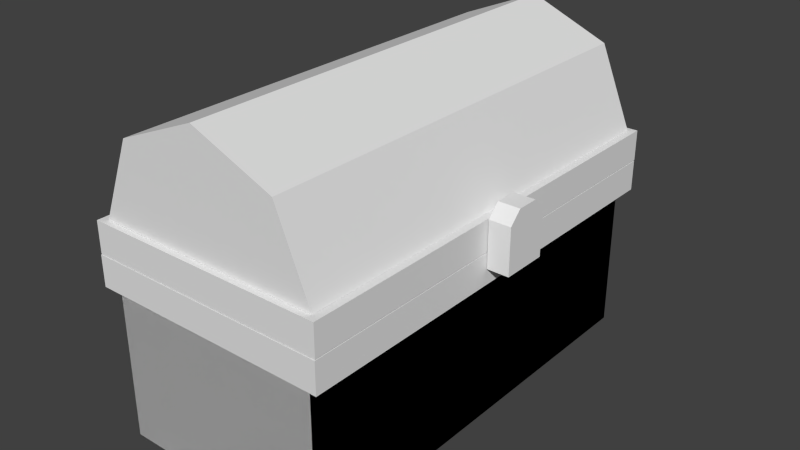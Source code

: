 # Source: Chest.blend  (saved by Blender 2.76.0; exported with 4.5.12 LTS)
import bpy
from mathutils import Matrix  # noqa: F401  (used for matrix-valued properties, if any)

bpy.ops.wm.read_factory_settings(use_empty=True)
scene = bpy.context.scene
scene.name = 'Scene'

# ---- collections
col_collection_1 = bpy.data.collections.new('Collection 1'); scene.collection.children.link(col_collection_1)

# ---- world
world_world = bpy.data.worlds.new('World'); scene.world = world_world
world_world.color = (0.05088, 0.05088, 0.05088)
world_world.use_sun_shadow = False
world_world.sun_shadow_jitter_overblur = 0.0
world_world.cycles.sampling_method = 'MANUAL'
world_world.cycles.sample_map_resolution = 256

# ---- meshes
me_cylinder_001 = bpy.data.meshes.new('Cylinder.001')
me_cylinder_001.from_pydata([(2.031, -0.2981, 1.929), (0.1236, -0.2981, 1.929), (2.031, -0.2981, -1.91), (0.1236, -0.2981, -1.91), (2.031, -1.587, 1.929), (0.1236, -1.587, 1.929), (2.031, -1.587, -1.91), (0.1236, -1.587, -1.91), (2.031, -0.2981, 1.929), (0.1236, -0.2981, 1.929), (2.031, -0.2981, -1.91), (0.1236, -0.2981, -1.91), (2.031, -1.587, 1.929), (0.1236, -1.587, 1.929), (2.031, -1.587, -1.91), (0.1236, -1.587, -1.91)], [], [(1, 5, 4, 0), (2, 6, 7, 3), (3, 7, 5, 1), (0, 4, 6, 2), (5, 7, 6, 4), (9, 8, 12, 13), (10, 11, 15, 14), (11, 9, 13, 15), (8, 10, 14, 12), (13, 12, 14, 15)])
me_cylinder_001.use_remesh_preserve_volume = False
me_cylinder_001.use_remesh_preserve_attributes = False
me_cylinder_001.use_mirror_vertex_groups = False
me_cylinder_001.update()
me_cylinder_002 = bpy.data.meshes.new('Cylinder.002')
me_cylinder_002.from_pydata([(2.142, 0.004698, -1.965), (0.01279, 0.004698, 1.984), (2.142, 0.004698, 1.984), (0.01279, 0.004698, -1.965), (1.927, 0.004698, -1.742), (0.2276, 0.004698, 1.761), (1.927, 0.004698, 1.761), (0.2276, 0.004698, -1.742), (2.031, -0.2981, 1.929), (2.142, -0.2642, 1.984), (0.1236, -0.2981, 1.929), (0.01279, -0.2642, 1.984), (2.142, -0.2642, -1.965), (2.031, -0.2981, -1.91), (0.1236, -0.2981, -1.91), (0.01279, -0.2642, -1.965)], [], [(1, 3, 15, 11), (6, 4, 13, 8), (3, 0, 12, 15), (5, 6, 8, 10), (11, 15, 14, 10), (15, 12, 13, 14), (12, 9, 8, 13), (9, 11, 10, 8), (7, 5, 10, 14), (2, 1, 11, 9), (0, 2, 9, 12), (4, 7, 14, 13), (4, 6, 2, 0), (3, 7, 4, 0), (7, 3, 1, 5), (5, 1, 2, 6)])
me_cylinder_002.use_remesh_preserve_volume = False
me_cylinder_002.use_remesh_preserve_attributes = False
me_cylinder_002.use_mirror_vertex_groups = False
me_cylinder_002.update()
me_cylinder = bpy.data.meshes.new('Cylinder')
me_cylinder.from_pydata([(1.076, 1.259, -1.919), (1.076, 1.259, 1.924), (1.783, 0.9665, -1.919), (1.783, 0.9665, 1.924), (2.076, 0.2594, -1.919), (2.076, 0.2594, 1.924), (0.07568, 0.2594, -1.919), (0.07568, 0.2594, 1.924), (0.3686, 0.9665, -1.919), (0.3686, 0.9665, 1.924), (1.925, -0.01109, -1.749), (0.2261, -0.01109, 1.754), (1.925, -0.01109, 1.754), (0.2261, -0.01109, -1.749), (1.521, 0.725, -1.749), (0.6304, 0.725, 1.754), (1.521, 0.725, 1.754), (0.6304, 0.725, -1.749), (1.124, 0.881, -1.749), (1.028, 0.881, 1.754), (1.124, 0.881, 1.754), (1.028, 0.881, -1.749)], [], [(17, 14, 18, 21), (0, 1, 3, 2), (14, 16, 20, 18), (2, 3, 5, 4), (11, 13, 17, 15), (10, 12, 16, 14), (12, 11, 15, 16), (0, 2, 4, 6, 8), (8, 9, 1, 0), (6, 7, 9, 8), (13, 10, 14, 17), (3, 1, 9, 7, 5), (15, 17, 21, 19), (16, 15, 19, 20), (19, 21, 18, 20)])
me_cylinder.use_remesh_preserve_volume = False
me_cylinder.use_remesh_preserve_attributes = False
me_cylinder.use_mirror_vertex_groups = False
me_cylinder.update()
me_cylinder_003 = bpy.data.meshes.new('Cylinder.003')
me_cylinder_003.from_pydata([(2.14, -0.01109, -1.972), (0.0113, -0.01109, 1.978), (2.076, 0.2594, -1.919), (2.076, 0.2594, 1.924), (2.14, -0.01109, 1.978), (0.0113, 0.2594, -1.972), (0.0113, -0.01109, -1.972), (2.14, 0.2594, 1.978), (0.0113, 0.2594, 1.978), (2.14, 0.2594, -1.972), (0.07568, 0.2594, -1.919), (0.07568, 0.2594, 1.924), (1.925, -0.01109, -1.749), (0.2261, -0.01109, 1.754), (1.925, -0.01109, 1.754), (0.2261, -0.01109, -1.749), (2.149, -0.1467, 0.1841), (2.149, 0.2577, 0.1841), (2.149, -0.1467, -0.2203), (2.149, 0.2577, -0.2203), (2.34, -0.1467, 0.1841), (2.34, 0.2577, 0.1841), (2.34, -0.1467, -0.2203), (2.34, 0.2577, -0.2203), (2.149, 0.365, 0.0785), (2.149, 0.365, -0.1146), (2.34, 0.365, -0.1146), (2.34, 0.365, 0.0785)], [], [(8, 5, 6, 1), (3, 11, 8, 7), (9, 7, 4, 0), (11, 10, 5, 8), (7, 8, 1, 4), (2, 3, 7, 9), (5, 9, 0, 6), (10, 2, 9, 5), (6, 0, 12, 15), (13, 14, 4, 1), (15, 13, 1, 6), (12, 0, 4, 14), (17, 19, 18, 16), (19, 23, 22, 18), (23, 21, 20, 22), (21, 17, 16, 20), (16, 18, 22, 20), (21, 23, 26, 27), (27, 26, 25, 24), (19, 17, 24, 25), (17, 21, 27, 24), (23, 19, 25, 26)])
me_cylinder_003.use_remesh_preserve_volume = False
me_cylinder_003.use_remesh_preserve_attributes = False
me_cylinder_003.use_mirror_vertex_groups = False
me_cylinder_003.update()

# ---- objects
ob_base = bpy.data.objects.new('Base', me_cylinder_001)
ob_cylinder_002 = bpy.data.objects.new('Cylinder.002', me_cylinder_002)
ob_lid = bpy.data.objects.new('Lid', me_cylinder)
ob_cylinder_003 = bpy.data.objects.new('Cylinder.003', me_cylinder_003)

# ---- transforms, parenting, visibility, modifiers, constraints
ob_base.location = (0.0, 0.0, 0.1121)
ob_base.rotation_euler = (1.571, -0.0, 0.0)
ob_base.lineart.crease_threshold = 0.0
ob_cylinder_002.parent = ob_base
ob_cylinder_002.matrix_parent_inverse = Matrix(((1.0, 0.0, 0.0, 0.0), (0.0, 7.55e-08, 1.0, -0.1121), (0.0, -1.0, 7.55e-08, -8.465e-09), (0.0, 0.0, 0.0, 1.0)))
ob_cylinder_002.location = (0.0, 0.0, 0.1121)
ob_cylinder_002.rotation_euler = (1.571, -0.0, 0.0)
ob_cylinder_002.lineart.crease_threshold = 0.0
ob_lid.location = (0.0, 0.0, 0.134)
ob_lid.rotation_euler = (1.571, -0.0, 0.0)
ob_lid.lineart.crease_threshold = 0.0
ob_cylinder_003.parent = ob_lid
ob_cylinder_003.matrix_parent_inverse = Matrix(((1.0, 0.0, 0.0, 0.0), (0.0, 7.55e-08, 1.0, -0.134), (0.0, -1.0, 7.55e-08, -1.011e-08), (0.0, 0.0, 0.0, 1.0)))
ob_cylinder_003.location = (0.0, 0.0, 0.134)
ob_cylinder_003.rotation_euler = (1.571, -0.0, 0.0)
ob_cylinder_003.lineart.crease_threshold = 0.0

# ---- collection membership
col_collection_1.objects.link(ob_base)
col_collection_1.objects.link(ob_cylinder_002)
col_collection_1.objects.link(ob_lid)
col_collection_1.objects.link(ob_cylinder_003)

# ---- scene / render settings (as saved in the file)
scene.frame_start = 1; scene.frame_end = 250; scene.frame_set(1)
scene.render.engine = 'BLENDER_EEVEE_NEXT'
scene.render.resolution_percentage = 50
scene.render.dither_intensity = 0.0
scene.cycles.use_denoising = False
scene.cycles.samples = 10
scene.cycles.sampling_pattern = 'TABULATED_SOBOL'
scene.cycles.light_sampling_threshold = 0.0
scene.cycles.use_adaptive_sampling = False
scene.cycles.use_light_tree = False
scene.cycles.blur_glossy = 0.0
scene.cycles.pixel_filter_type = 'GAUSSIAN'
scene.cycles.sample_clamp_indirect = 0.0
scene.view_settings.view_transform = 'Standard'
bpy.context.view_layer.update()

# ---- added for rendering (the .blend has no active camera and no usable light): camera, sun
cam_auto = bpy.data.cameras.new('AutoCamera')
cam_auto.lens = 50.0
cam_auto.sensor_width = 36.0
cam_auto.clip_end = 1000.0
ob_auto_camera = bpy.data.objects.new('AutoCamera', cam_auto)
scene.collection.objects.link(ob_auto_camera)
ob_auto_camera.location = (6.18403, -6.01615, 3.96605)
ob_auto_camera.rotation_euler = (1.09748, -7.21219e-08, 0.694738)
scene.camera = ob_auto_camera
light_auto_sun = bpy.data.lights.new('AutoSun', 'SUN')
light_auto_sun.energy = 3.0
light_auto_sun.angle = 0.0523599
ob_auto_sun = bpy.data.objects.new('AutoSun', light_auto_sun)
scene.collection.objects.link(ob_auto_sun)
ob_auto_sun.rotation_euler = (0.872665, 0.174533, 0.523599)
bpy.context.view_layer.update()
